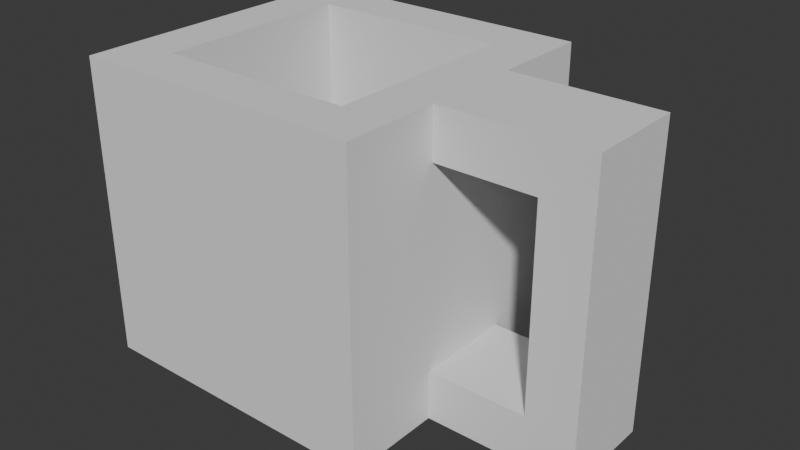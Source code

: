 # Source: model.blend  (saved by Blender 4.0.36; exported with 4.5.12 LTS)
import bpy
from mathutils import Matrix  # noqa: F401  (used for matrix-valued properties, if any)

bpy.ops.wm.read_factory_settings(use_empty=True)
scene = bpy.context.scene
scene.name = 'Scene'

# ---- world
world_world = bpy.data.worlds.new('World'); scene.world = world_world
world_world.use_nodes = True; world_world.node_tree.nodes.clear()
_N = world_world.node_tree.nodes; _L = world_world.node_tree.links
n0 = _N.new('ShaderNodeOutputWorld'); n0.name = 'World Output'; n0.location = (300, 300)
n1 = _N.new('ShaderNodeBackground'); n1.name = 'Background'; n1.location = (10, 300)
n1.inputs[0].default_value = (0.05088, 0.05088, 0.05088, 1.0)
_L.new(n1.outputs[0], n0.inputs[0])
n0.is_active_output = True
world_world.color = (0.05088, 0.05088, 0.05088)
world_world.use_sun_shadow = False
world_world.sun_shadow_jitter_overblur = 0.0

# ---- meshes
me_cube_003 = bpy.data.meshes.new('Cube.003')
me_cube_003.from_pydata([(-1.0, -1.0, -1.0), (-0.6667, -0.6667, 1.0), (-1.0, 1.0, -1.0), (-0.6667, 0.6667, 1.0), (1.0, -1.0, -1.0), (0.6667, -0.6667, 1.0), (1.0, 1.0, -1.0), (0.6667, 0.6667, 1.0), (-1.0, -1.0, 1.0), (-1.0, 1.0, 1.0), (1.0, 1.0, 1.0), (1.0, -1.0, 1.0), (-0.6667, -0.6667, -0.6667), (-0.6667, 0.6667, -0.6667), (0.6667, 0.6667, -0.6667), (0.6667, -0.6667, -0.6667), (1.0, -0.3333, -1.0), (1.0, 2.98e-08, -1.0), (1.0, 0.3333, -1.0), (1.0, 0.3333, 1.0), (1.0, -2.98e-08, 1.0), (1.0, -0.3333, 1.0), (1.0, 0.3333, -0.6667), (1.0, -0.3333, -0.6667), (1.0, 0.3333, 0.6667), (1.0, -0.3333, 0.6667), (1.667, -0.3333, -1.0), (1.667, 2.98e-08, -1.0), (1.667, 0.3333, -1.0), (1.667, 0.3333, 1.0), (1.667, -2.98e-08, 1.0), (1.667, -0.3333, 1.0), (1.667, 0.3333, -0.6667), (1.667, -0.3333, -0.6667), (1.667, 0.3333, 0.6667), (1.667, -0.3333, 0.6667), (2.0, -0.3333, -1.0), (2.0, 2.98e-08, -1.0), (2.0, 0.3333, -1.0), (2.0, 0.3333, 1.0), (2.0, -2.98e-08, 1.0), (2.0, -0.3333, 1.0), (2.0, 0.3333, -0.6667), (2.0, -2.98e-08, -0.6667), (2.0, -0.3333, -0.6667), (2.0, 0.3333, 0.6667), (2.0, -2.98e-08, 0.6667), (2.0, -0.3333, 0.6667)], [], [(0, 8, 9, 2), (2, 9, 10, 6), (4, 11, 8, 0), (2, 6, 18, 17, 16, 4, 0), (1, 5, 15, 12), (1, 3, 9, 8), (3, 7, 10, 9), (7, 5, 11, 21, 20, 19, 10), (5, 1, 8, 11), (14, 13, 12, 15), (7, 3, 13, 14), (5, 7, 14, 15), (3, 1, 12, 13), (20, 21, 31, 30), (35, 34, 32, 33), (22, 24, 25, 23), (24, 34, 35, 25), (11, 4, 16, 23, 25, 21), (23, 16, 26, 33), (19, 20, 30, 29), (47, 35, 33, 44), (29, 30, 40, 39), (46, 47, 44, 43), (28, 32, 42, 38), (22, 23, 33, 32), (21, 25, 35, 31), (18, 22, 32, 28), (16, 17, 27, 26), (24, 19, 29, 34), (17, 18, 28, 27), (38, 42, 43, 37), (37, 43, 44, 36), (45, 39, 40, 46), (46, 40, 41, 47), (31, 35, 47, 41), (30, 31, 41, 40), (33, 26, 36, 44), (26, 27, 37, 36), (45, 46, 43, 42), (34, 45, 42, 32), (34, 29, 39, 45), (27, 28, 38, 37), (6, 10, 19, 24, 22, 18)])
_uv = me_cube_003.uv_layers.new(name='UVMap')
_uv.uv.foreach_set('vector', [0.375, 0.0, 0.625, 0.0, 0.625, 0.25, 0.375, 0.25, 0.375, 0.25, 0.625, 0.25, 0.625, 0.5, 0.375, 0.5, 0.375, 0.75, 0.625, 0.75, 0.625, 1.0, 0.375, 1.0, 0.125, 0.5, 0.375, 0.5, 0.375, 0.5833, 0.375, 0.625, 0.375, 0.6667, 0.375, 0.75, 0.125, 0.75, 0.8333, 0.7083, 0.6667, 0.7083, 0.6667, 0.7083, 0.8333, 0.7083, 0.8333, 0.7083, 0.8333, 0.5417, 0.875, 0.5, 0.875, 0.75, 0.8333, 0.5417, 0.6667, 0.5417, 0.625, 0.5, 0.875, 0.5, 0.6667, 0.5417, 0.6667, 0.7083, 0.625, 0.75, 0.625, 0.6667, 0.625, 0.625, 0.625, 0.5833, 0.625, 0.5, 0.6667, 0.7083, 0.8333, 0.7083, 0.875, 0.75, 0.625, 0.75, 0.6667, 0.5417, 0.8333, 0.5417, 0.8333, 0.7083, 0.6667, 0.7083, 0.6667, 0.5417, 0.8333, 0.5417, 0.8333, 0.5417, 0.6667, 0.5417, 0.6667, 0.7083, 0.6667, 0.5417, 0.6667, 0.5417, 0.6667, 0.7083, 0.8333, 0.5417, 0.8333, 0.7083, 0.8333, 0.7083, 0.8333, 0.5417, 0.625, 0.625, 0.625, 0.6667, 0.625, 0.6667, 0.625, 0.625, 0.5833, 0.6667, 0.5833, 0.5833, 0.4167, 0.5833, 0.4167, 0.6667, 0.4167, 0.5833, 0.5833, 0.5833, 0.5833, 0.6667, 0.4167, 0.6667, 0.5833, 0.5833, 0.5833, 0.5833, 0.5833, 0.6667, 0.5833, 0.6667, 0.625, 0.75, 0.375, 0.75, 0.375, 0.6667, 0.4167, 0.6667, 0.5833, 0.6667, 0.625, 0.6667, 0.4167, 0.6667, 0.375, 0.6667, 0.375, 0.6667, 0.4167, 0.6667, 0.625, 0.5833, 0.625, 0.625, 0.625, 0.625, 0.625, 0.5833, 0.5833, 0.6667, 0.5833, 0.6667, 0.4167, 0.6667, 0.4167, 0.6667, 0.625, 0.5833, 0.625, 0.625, 0.625, 0.625, 0.625, 0.5833, 0.5833, 0.625, 0.5833, 0.6667, 0.4167, 0.6667, 0.4167, 0.625, 0.375, 0.5833, 0.4167, 0.5833, 0.4167, 0.5833, 0.375, 0.5833, 0.4167, 0.5833, 0.4167, 0.6667, 0.4167, 0.6667, 0.4167, 0.5833, 0.625, 0.6667, 0.5833, 0.6667, 0.5833, 0.6667, 0.625, 0.6667, 0.375, 0.5833, 0.4167, 0.5833, 0.4167, 0.5833, 0.375, 0.5833, 0.375, 0.6667, 0.375, 0.625, 0.375, 0.625, 0.375, 0.6667, 0.5833, 0.5833, 0.625, 0.5833, 0.625, 0.5833, 0.5833, 0.5833, 0.375, 0.625, 0.375, 0.5833, 0.375, 0.5833, 0.375, 0.625, 0.375, 0.5833, 0.4167, 0.5833, 0.4167, 0.625, 0.375, 0.625, 0.375, 0.625, 0.4167, 0.625, 0.4167, 0.6667, 0.375, 0.6667, 0.5833, 0.5833, 0.625, 0.5833, 0.625, 0.625, 0.5833, 0.625, 0.5833, 0.625, 0.625, 0.625, 0.625, 0.6667, 0.5833, 0.6667, 0.625, 0.6667, 0.5833, 0.6667, 0.5833, 0.6667, 0.625, 0.6667, 0.625, 0.625, 0.625, 0.6667, 0.625, 0.6667, 0.625, 0.625, 0.4167, 0.6667, 0.375, 0.6667, 0.375, 0.6667, 0.4167, 0.6667, 0.375, 0.6667, 0.375, 0.625, 0.375, 0.625, 0.375, 0.6667, 0.5833, 0.5833, 0.5833, 0.625, 0.4167, 0.625, 0.4167, 0.5833, 0.5833, 0.5833, 0.5833, 0.5833, 0.4167, 0.5833, 0.4167, 0.5833, 0.5833, 0.5833, 0.625, 0.5833, 0.625, 0.5833, 0.5833, 0.5833, 0.375, 0.625, 0.375, 0.5833, 0.375, 0.5833, 0.375, 0.625, 0.375, 0.5, 0.625, 0.5, 0.625, 0.5833, 0.5833, 0.5833, 0.4167, 0.5833, 0.375, 0.5833])
me_cube_003.update()

# ---- objects
ob_cube = bpy.data.objects.new('Cube', me_cube_003)

# ---- transforms, parenting, visibility, modifiers, constraints
ob_cube.location = (0.0, 0.0, 0.0)

# ---- collection membership
scene.collection.objects.link(ob_cube)

# ---- scene / render settings (as saved in the file)
scene.frame_start = 1; scene.frame_end = 250; scene.frame_set(1)
scene.render.engine = 'BLENDER_EEVEE_NEXT'
scene.cycles.sampling_pattern = 'TABULATED_SOBOL'
bpy.context.view_layer.update()

# ---- added for rendering (the .blend has no active camera and no usable light): camera, sun
cam_auto = bpy.data.cameras.new('AutoCamera')
cam_auto.lens = 50.0
cam_auto.sensor_width = 36.0
cam_auto.clip_end = 1000.0
ob_auto_camera = bpy.data.objects.new('AutoCamera', cam_auto)
scene.collection.objects.link(ob_auto_camera)
ob_auto_camera.location = (4.3148, -4.57776, 3.05184)
ob_auto_camera.rotation_euler = (1.09748, -7.21219e-08, 0.694738)
scene.camera = ob_auto_camera
light_auto_sun = bpy.data.lights.new('AutoSun', 'SUN')
light_auto_sun.energy = 3.0
light_auto_sun.angle = 0.0523599
ob_auto_sun = bpy.data.objects.new('AutoSun', light_auto_sun)
scene.collection.objects.link(ob_auto_sun)
ob_auto_sun.rotation_euler = (0.872665, 0.174533, 0.523599)
bpy.context.view_layer.update()
